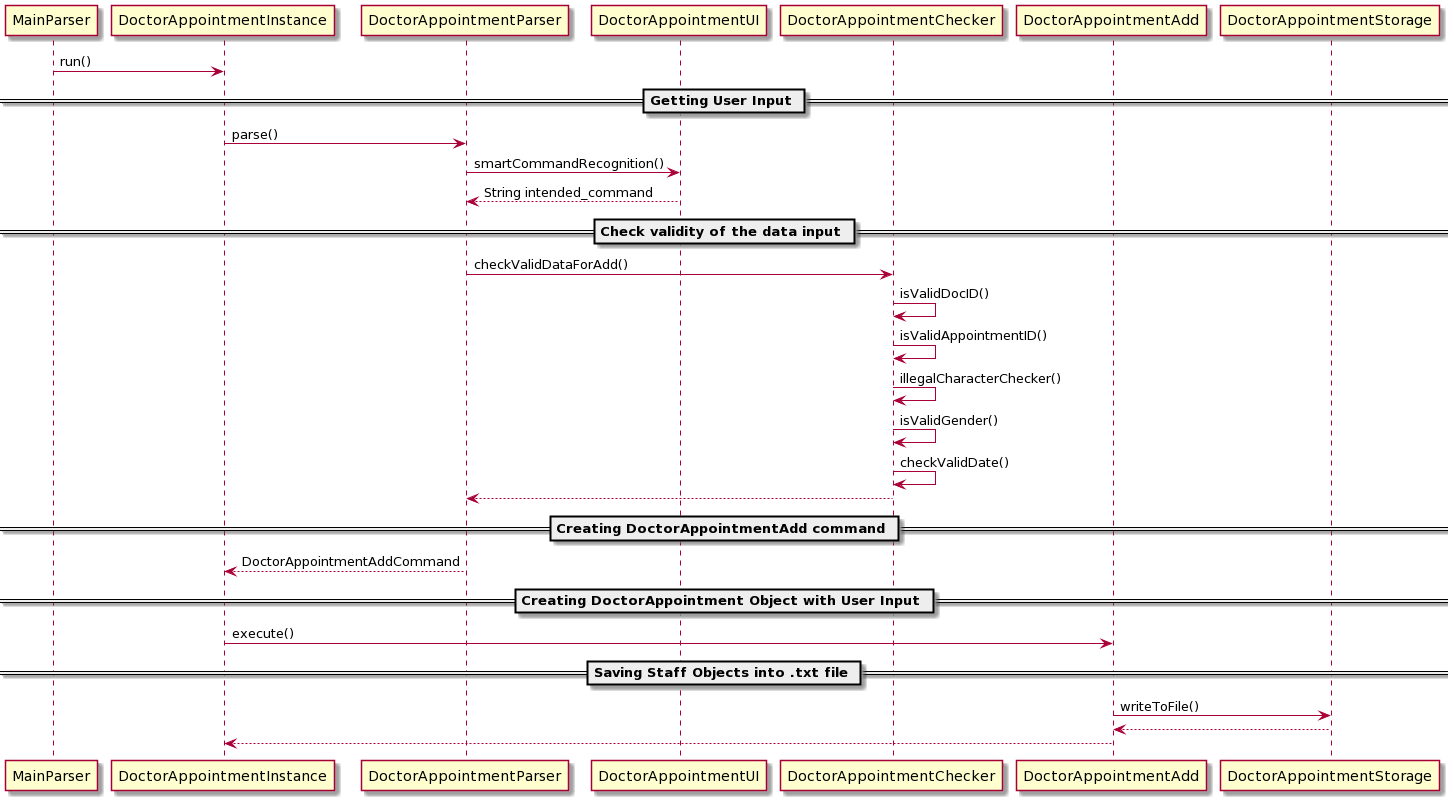

The diagram above was rendered by PlantUML. Its source (embedded in the PNG):
@startuml
MainParser -> DoctorAppointmentInstance: run()

== Getting User Input ==

DoctorAppointmentInstance -> DoctorAppointmentParser: parse()

DoctorAppointmentParser -> DoctorAppointmentUI: smartCommandRecognition()
return String intended_command

== Check validity of the data input ==

DoctorAppointmentParser -> DoctorAppointmentChecker: checkValidDataForAdd()


DoctorAppointmentChecker -> DoctorAppointmentChecker: isValidDocID()
DoctorAppointmentChecker -> DoctorAppointmentChecker: isValidAppointmentID()
DoctorAppointmentChecker -> DoctorAppointmentChecker: illegalCharacterChecker()
DoctorAppointmentChecker -> DoctorAppointmentChecker: isValidGender()
DoctorAppointmentChecker -> DoctorAppointmentChecker: checkValidDate()


DoctorAppointmentChecker --> DoctorAppointmentParser

== Creating DoctorAppointmentAdd command ==
DoctorAppointmentParser --> DoctorAppointmentInstance: DoctorAppointmentAddCommand

== Creating DoctorAppointment Object with User Input ==

DoctorAppointmentInstance -> DoctorAppointmentAdd: execute()

== Saving Staff Objects into .txt file ==

DoctorAppointmentAdd -> DoctorAppointmentStorage: writeToFile()
return

DoctorAppointmentAdd --> DoctorAppointmentInstance:
@enduml